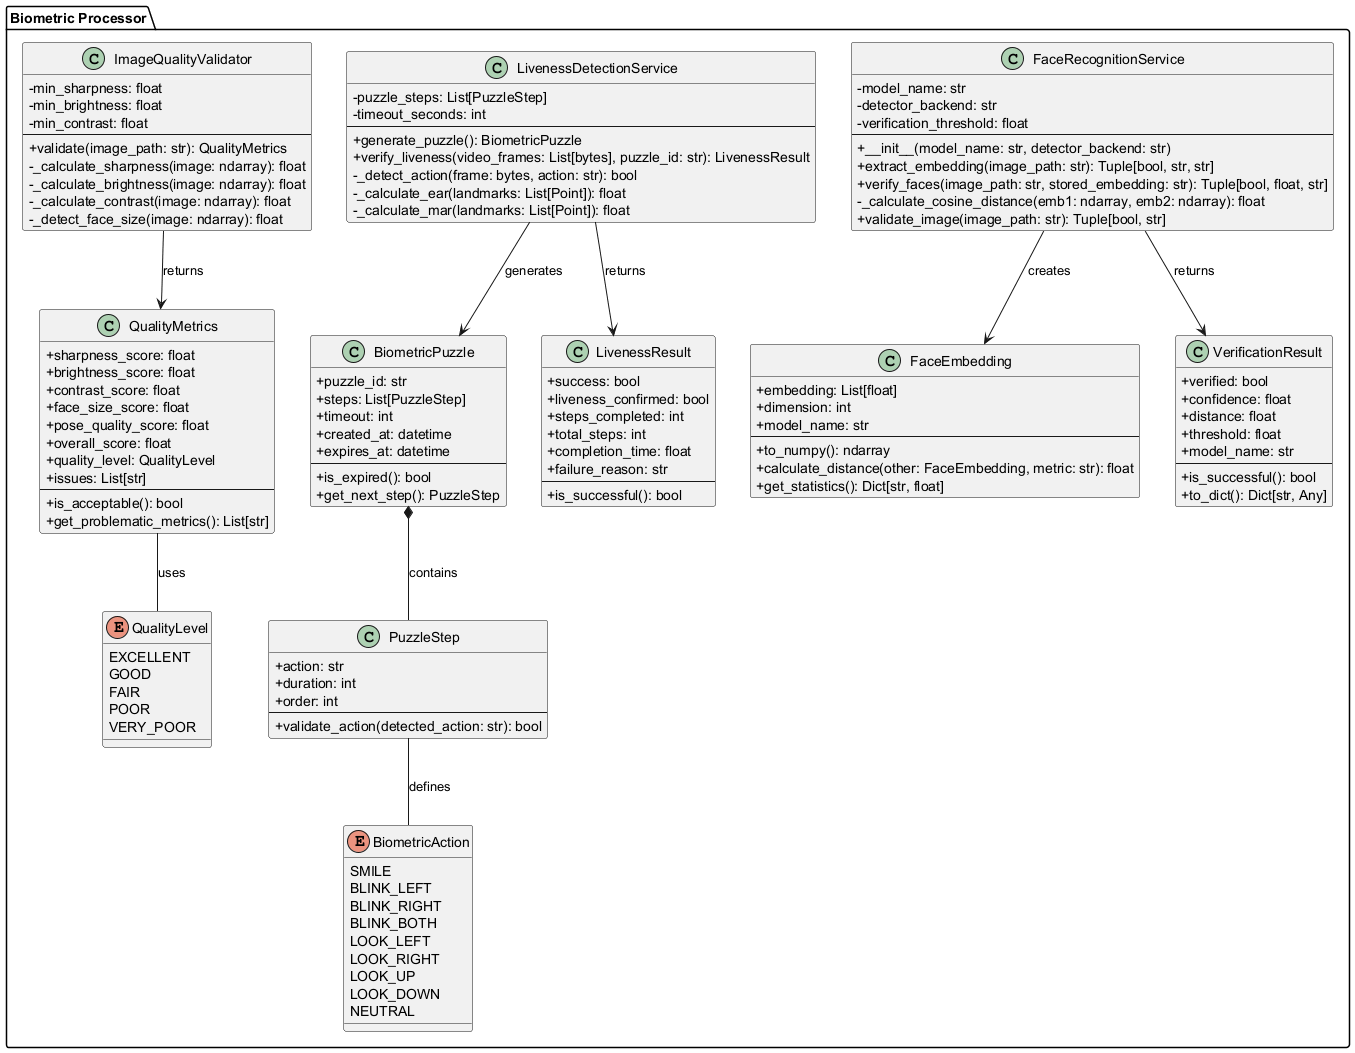

The diagram above was rendered by PlantUML. Its source (embedded in the PNG):
@startuml biometric_processor_classes

skinparam classAttributeIconSize 0

package "Biometric Processor" {

    ' Service Classes
    class FaceRecognitionService {
        - model_name: str
        - detector_backend: str
        - verification_threshold: float
        --
        + __init__(model_name: str, detector_backend: str)
        + extract_embedding(image_path: str): Tuple[bool, str, str]
        + verify_faces(image_path: str, stored_embedding: str): Tuple[bool, float, str]
        - _calculate_cosine_distance(emb1: ndarray, emb2: ndarray): float
        + validate_image(image_path: str): Tuple[bool, str]
    }

    class LivenessDetectionService {
        - puzzle_steps: List[PuzzleStep]
        - timeout_seconds: int
        --
        + generate_puzzle(): BiometricPuzzle
        + verify_liveness(video_frames: List[bytes], puzzle_id: str): LivenessResult
        - _detect_action(frame: bytes, action: str): bool
        - _calculate_ear(landmarks: List[Point]): float
        - _calculate_mar(landmarks: List[Point]): float
    }

    class ImageQualityValidator {
        - min_sharpness: float
        - min_brightness: float
        - min_contrast: float
        --
        + validate(image_path: str): QualityMetrics
        - _calculate_sharpness(image: ndarray): float
        - _calculate_brightness(image: ndarray): float
        - _calculate_contrast(image: ndarray): float
        - _detect_face_size(image: ndarray): float
    }

    ' Model Classes
    class FaceEmbedding {
        + embedding: List[float]
        + dimension: int
        + model_name: str
        --
        + to_numpy(): ndarray
        + calculate_distance(other: FaceEmbedding, metric: str): float
        + get_statistics(): Dict[str, float]
    }

    class VerificationResult {
        + verified: bool
        + confidence: float
        + distance: float
        + threshold: float
        + model_name: str
        --
        + is_successful(): bool
        + to_dict(): Dict[str, Any]
    }

    class QualityMetrics {
        + sharpness_score: float
        + brightness_score: float
        + contrast_score: float
        + face_size_score: float
        + pose_quality_score: float
        + overall_score: float
        + quality_level: QualityLevel
        + issues: List[str]
        --
        + is_acceptable(): bool
        + get_problematic_metrics(): List[str]
    }

    class BiometricPuzzle {
        + puzzle_id: str
        + steps: List[PuzzleStep]
        + timeout: int
        + created_at: datetime
        + expires_at: datetime
        --
        + is_expired(): bool
        + get_next_step(): PuzzleStep
    }

    class PuzzleStep {
        + action: str
        + duration: int
        + order: int
        --
        + validate_action(detected_action: str): bool
    }

    class LivenessResult {
        + success: bool
        + liveness_confirmed: bool
        + steps_completed: int
        + total_steps: int
        + completion_time: float
        + failure_reason: str
        --
        + is_successful(): bool
    }

    ' Enums
    enum QualityLevel {
        EXCELLENT
        GOOD
        FAIR
        POOR
        VERY_POOR
    }

    enum BiometricAction {
        SMILE
        BLINK_LEFT
        BLINK_RIGHT
        BLINK_BOTH
        LOOK_LEFT
        LOOK_RIGHT
        LOOK_UP
        LOOK_DOWN
        NEUTRAL
    }
}

' Relationships
FaceRecognitionService --> FaceEmbedding : creates
FaceRecognitionService --> VerificationResult : returns
ImageQualityValidator --> QualityMetrics : returns
LivenessDetectionService --> BiometricPuzzle : generates
LivenessDetectionService --> LivenessResult : returns
BiometricPuzzle *-- PuzzleStep : contains
QualityMetrics -- QualityLevel : uses
PuzzleStep -- BiometricAction : defines

@enduml